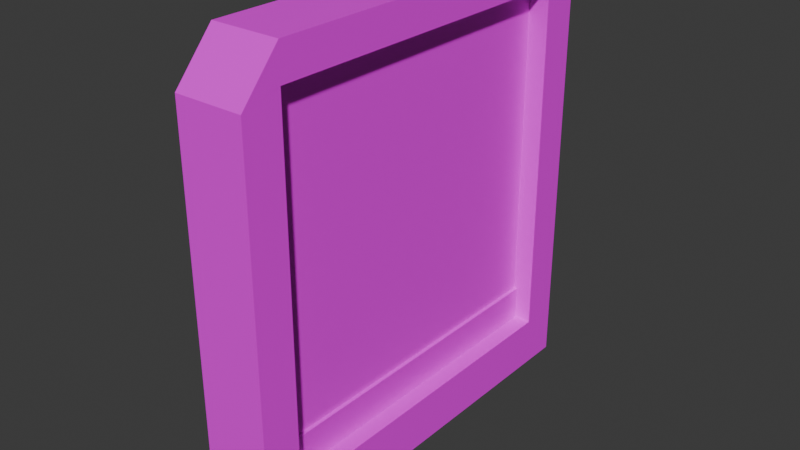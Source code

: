# Source: security_door.blend  (saved by Blender 5.1.30; exported with 4.5.12 LTS)
import bpy
from mathutils import Matrix  # noqa: F401  (used for matrix-valued properties, if any)

bpy.ops.wm.read_factory_settings(use_empty=True)
scene = bpy.context.scene
scene.name = 'Scene'

# ---- collections
col_collection = bpy.data.collections.new('Collection'); scene.collection.children.link(col_collection)

# ---- images (referenced by path relative to the original .blend; pixels are not part of the script)
import os
ASSET_DIR = os.environ.get("B2B_ASSET_DIR", "")  # directory of the original .blend (textures are referenced by path, not embedded)
HERE = os.path.dirname(os.path.abspath(__file__))  # packed textures are extracted next to this script under _unpacked/

def load_image(name, relpath, width, height, colorspace="sRGB"):
    """Load a texture the original file referenced (path relative to the .blend, or extracted next to this script)."""
    p = next((c for c in (os.path.join(HERE, relpath), os.path.join(ASSET_DIR, relpath)) if relpath and os.path.exists(c)), "")
    if p:
        img = bpy.data.images.load(p, check_existing=True)
        img.name = name
    else:  # same state as the original file: an image datablock whose file is absent (Cycles renders it pink)
        img = bpy.data.images.new(name, width, height)
        img.source = "FILE"
        img.filepath = "//" + (relpath or name)
    img.colorspace_settings.name = colorspace
    return img
img_doortex_png = load_image('doortex.png', 'doortex.png', 1024, 1024, 'sRGB')

# ---- materials (node trees are filled in below, after node groups)
mat_material_003 = bpy.data.materials.new('Material.003')
mat_material_002 = bpy.data.materials.new('Material.002')

# ---- material node trees
mat_material_003.use_nodes = True; mat_material_003.node_tree.nodes.clear()
_N = mat_material_003.node_tree.nodes; _L = mat_material_003.node_tree.links
n0 = _N.new('ShaderNodeBsdfPrincipled'); n0.name = 'Principled BSDF'; n0.location = (-200, 100)
n1 = _N.new('ShaderNodeOutputMaterial'); n1.name = 'Material Output'; n1.location = (200, 100)
n2 = _N.new('ShaderNodeTexImage'); n2.name = 'Image Texture'; n2.location = (-490, 80)
n2.image = img_doortex_png
n2.interpolation = 'Closest'
_L.new(n0.outputs[0], n1.inputs[0])
_L.new(n2.outputs[0], n0.inputs[0])
n1.is_active_output = True
mat_material_002.use_nodes = True; mat_material_002.node_tree.nodes.clear()
_N = mat_material_002.node_tree.nodes; _L = mat_material_002.node_tree.links
n0 = _N.new('ShaderNodeBsdfPrincipled'); n0.name = 'Principled BSDF'; n0.location = (-200, 100)
n1 = _N.new('ShaderNodeOutputMaterial'); n1.name = 'Material Output'; n1.location = (200, 100)
n2 = _N.new('ShaderNodeTexImage'); n2.name = 'Image Texture'; n2.location = (-490, 80)
n2.image = img_doortex_png
n2.interpolation = 'Closest'
_L.new(n0.outputs[0], n1.inputs[0])
_L.new(n2.outputs[0], n0.inputs[0])
n1.is_active_output = True

# ---- world
world_world = bpy.data.worlds.new('World'); scene.world = world_world
world_world.use_nodes = True; world_world.node_tree.nodes.clear()
_N = world_world.node_tree.nodes; _L = world_world.node_tree.links
n0 = _N.new('ShaderNodeOutputWorld'); n0.name = 'World Output'; n0.location = (200, 100)
n1 = _N.new('ShaderNodeBackground'); n1.name = 'Background'; n1.location = (-200, 100)
n1.inputs[0].default_value = (0.05088, 0.05088, 0.05088, 1.0)
_L.new(n1.outputs[0], n0.inputs[0])
n0.is_active_output = True
world_world.color = (0.05088, 0.05088, 0.05088)
world_world.sun_shadow_jitter_overblur = 0.0

# ---- meshes
me_cube_004 = bpy.data.meshes.new('Cube.004')
me_cube_004.from_pydata([(-1.0, -1.0, -1.0), (-1.0, 1.0, -1.0), (1.0, -1.0, -1.0), (1.0, 1.0, -1.0), (-1.0, 0.8139, 1.0), (-1.0, 1.0, 0.8), (1.0, 1.0, 0.8), (1.0, 0.8139, 1.0), (-1.0, -1.0, 0.8), (-1.0, -0.8143, 1.0), (1.0, -0.8143, 1.0), (1.0, -1.0, 0.8), (-1.0, -0.8164, -0.7722), (-1.0, -0.8164, 0.846), (-1.0, 0.8164, 0.846), (-1.0, 0.8154, 0.846), (-0.9988, 0.8164, 0.846), (-1.0, 0.8164, -0.7722), (1.0, 0.8164, -0.7722), (1.0, 0.8164, 0.846), (1.0, -0.8164, 0.846), (1.0, -0.8154, 0.846), (1.0, -0.8164, -0.7722), (-0.4, -0.8164, -0.7722), (-0.4, -0.8164, 0.846), (-0.4, 0.8164, -0.7722), (-0.4, 0.8164, 0.846), (0.4, -0.8164, -0.7722), (0.4, -0.8164, 0.846), (0.4, 0.8164, -0.7722), (0.4, 0.8164, 0.846), (-0.4, -0.8164, -0.6171), (-0.4, 0.8164, -0.6171), (0.4, 0.8164, -0.6171), (0.4, -0.8164, -0.6171), (0.5005, 0.8164, -0.6171), (0.5005, 0.8164, -0.7722), (0.5005, -0.8164, -0.7722), (0.5005, -0.8164, -0.6171), (-0.4999, 0.8164, -0.7722), (-0.4999, -0.8164, -0.7722), (-0.4999, 0.8164, -0.6171), (-0.4999, -0.8164, -0.6171)], [], [(3, 0, 1), (7, 5, 4), (5, 3, 1), (9, 11, 10), (9, 15, 13), (13, 8, 9), (11, 0, 2), (4, 10, 7), (7, 21, 19), (18, 3, 6), (1, 0, 12), (12, 0, 8), (12, 18, 17), (16, 15, 14), (12, 20, 22), (16, 18, 19), (4, 14, 15), (5, 1, 17), (13, 16, 21), (21, 10, 11), (22, 11, 2), (20, 11, 22), (22, 2, 3), (19, 18, 6), (7, 19, 6), (18, 22, 3), (17, 1, 12), (5, 16, 14), (13, 12, 8), (3, 2, 0), (7, 6, 5), (5, 6, 3), (9, 8, 11), (9, 4, 15), (11, 8, 0), (4, 9, 10), (7, 10, 21), (12, 22, 18), (12, 13, 20), (16, 17, 18), (4, 5, 14), (21, 20, 13), (13, 15, 16), (16, 19, 21), (20, 21, 11), (5, 17, 16), (24, 32, 31), (26, 33, 32), (30, 34, 33), (28, 31, 34), (29, 23, 25), (26, 28, 30), (34, 23, 27), (33, 36, 29), (32, 29, 25), (31, 40, 23), (35, 37, 36), (34, 35, 33), (27, 38, 34), (29, 37, 27), (42, 39, 40), (32, 42, 31), (23, 39, 25), (25, 41, 32), (24, 26, 32), (26, 30, 33), (30, 28, 34), (28, 24, 31), (29, 27, 23), (26, 24, 28), (34, 31, 23), (33, 35, 36), (32, 33, 29), (31, 42, 40), (35, 38, 37), (34, 38, 35), (27, 37, 38), (29, 36, 37), (42, 41, 39), (32, 41, 42), (23, 40, 39), (25, 39, 41)])
me_cube_004.polygons.foreach_set('material_index', [0, 0, 0, 0, 0, 0, 0, 0, 0, 0, 0, 0, 0, 0, 0, 0, 0, 0, 0, 0, 0, 0, 0, 0, 0, 0, 0, 0, 0, 0, 0, 0, 0, 0, 0, 0, 0, 0, 0, 0, 0, 0, 0, 0, 0, 0, 1, 1, 1, 1, 1, 1, 1, 1, 1, 1, 1, 1, 1, 1, 1, 1, 1, 1, 1, 1, 1, 1, 1, 1, 1, 1, 1, 1, 1, 1, 1, 1, 1, 1, 1, 1])
_uv = me_cube_004.uv_layers.new(name='UVMap')
_uv.uv.foreach_set('vector', [0.875, 0.9688, 0.0625, 0.8438, 0.875, 0.8594, 0.875, 0.9688, 0.75, 0.8438, 0.875, 0.8438, 0.875, 0.8438, 0.75, 0.03125, 0.875, 0.03125, 0.875, 0.9688, 0.75, 0.8438, 0.875, 0.8438, 0.875, 0.9531, 0.0625, 0.8594, 0.875, 0.8594, 0.75, 0.8594, 0.875, 0.8594, 0.75, 0.9688, 0.875, 0.8438, 0.75, 0.03125, 0.875, 0.03125, 0.875, 0.9688, 0.0625, 0.8438, 0.875, 0.8438, 0.875, 0.9531, 0.0625, 0.8594, 0.875, 0.8594, 0.75, 0.1016, 0.875, 0.03125, 0.875, 0.8438, 0.0625, 0.8516, 0.875, 0.8516, 0.8047, 0.9688, 0.75, 0.1016, 0.875, 0.03125, 0.875, 0.8438, 0.0625, 0.8438, 0.75, 0.9688, 0.75, 0.8438, 0.75, 0.9688, 0.75, 0.9688, 0.75, 0.9688, 0.875, 0.1562, 0.75, 0.8438, 0.75, 0.1562, 0.75, 0.8438, 0.875, 0.1562, 0.875, 0.8438, 0.4, 0.19, 0.3846, 0.1869, 0.3846, 0.1868, 0.75, 0.8438, 0.75, 0.03125, 0.875, 0.1094, 0.0625, 0.9688, 0.75, 0.9688, 0.0625, 0.8438, 0.75, 0.8594, 0.75, 0.9688, 0.875, 0.8594, 0.875, 0.1094, 0.75, 0.8438, 0.75, 0.03125, 0.875, 0.8438, 0.75, 0.8438, 0.875, 0.03125, 0.1406, 0.9688, 0.0625, 0.8516, 0.875, 0.8516, 0.75, 0.8438, 0.75, 0.1016, 0.875, 0.8438, 0.75, 0.9688, 0.75, 0.8594, 0.875, 0.8594, 0.8047, 0.9688, 0.1406, 0.9688, 0.875, 0.8516, 0.1406, 0.9688, 0.0625, 0.8516, 0.8047, 0.9688, 0.38, 0.2, 0.3845, 0.1869, 0.3846, 0.1869, 0.75, 0.8438, 0.75, 0.1016, 0.875, 0.8438, 0.875, 0.9688, 0.0625, 0.9688, 0.0625, 0.8438, 0.875, 0.9688, 0.75, 0.9688, 0.75, 0.8438, 0.875, 0.8438, 0.75, 0.8438, 0.75, 0.03125, 0.875, 0.9688, 0.75, 0.9688, 0.75, 0.8438, 0.875, 0.9531, 0.0625, 0.9531, 0.0625, 0.8594, 0.875, 0.8438, 0.75, 0.8438, 0.75, 0.03125, 0.875, 0.9688, 0.0625, 0.9688, 0.0625, 0.8438, 0.875, 0.9531, 0.0625, 0.9531, 0.0625, 0.8594, 0.0625, 0.8438, 0.0625, 0.9688, 0.75, 0.9688, 0.875, 0.1562, 0.875, 0.8438, 0.75, 0.8438, 0.75, 0.8438, 0.75, 0.1562, 0.875, 0.1562, 0.75, 0.9688, 0.875, 0.8594, 0.75, 0.8594, 0.0625, 0.8438, 0.0625, 0.8438, 0.0625, 0.9688, 0.0625, 0.9688, 0.75, 0.9688, 0.75, 0.9688, 0.75, 0.9688, 0.75, 0.8438, 0.0625, 0.8438, 0.3846, 0.5848, 0.3846, 0.5847, 0.38, 0.6, 0.75, 0.8438, 0.875, 0.1094, 0.875, 0.8438, 0.6406, 0.6797, 0.01562, 0.07812, 0.6406, 0.07812, 0.8667, 0.1333, 0.8, 0.2667, 0.8047, 0.125, 0.6406, 0.6797, 0.01562, 0.07812, 0.6406, 0.07812, 0.8667, 0.4, 0.8, 0.5333, 0.8, 0.4, 0.6406, 0.07812, 0.01562, 0.01562, 0.6406, 0.01562, 1.0, 0.2667, 0.8667, 0.4, 0.8667, 0.2667, 0.8, 0.4, 0.7333, 0.5333, 0.7333, 0.4, 0.8, 0.2667, 0.7333, 0.2667, 0.7333, 0.2667, 0.8047, 0.125, 0.7333, 0.2667, 0.7333, 0.1333, 0.8, 0.5333, 0.7333, 0.5333, 0.7333, 0.5333, 0.01562, 0.01562, 0.6406, 0.07812, 0.01562, 0.07812, 0.01562, 0.03906, 0.6406, 0.03125, 0.6406, 0.03906, 0.7333, 0.4, 0.8, 0.4, 0.8, 0.4, 0.7333, 0.2667, 0.7333, 0.4, 0.7333, 0.4, 0.6406, 0.07812, 0.01562, 0.01562, 0.6406, 0.01562, 0.01562, 0.03906, 0.6406, 0.03125, 0.6406, 0.03906, 0.6, 0.4, 0.6, 0.2667, 0.6, 0.2667, 0.7333, 0.1333, 0.7344, 0.125, 0.8047, 0.125, 0.6406, 0.6797, 0.01562, 0.6797, 0.01562, 0.07812, 0.8667, 0.1333, 0.8667, 0.2667, 0.8, 0.2667, 0.6406, 0.6797, 0.01562, 0.6797, 0.01562, 0.07812, 0.8667, 0.4, 0.8667, 0.5333, 0.8, 0.5333, 0.6406, 0.07812, 0.01562, 0.07812, 0.01562, 0.01562, 1.0, 0.2667, 1.0, 0.4, 0.8667, 0.4, 0.8, 0.4, 0.8, 0.5333, 0.7333, 0.5333, 0.8, 0.2667, 0.8, 0.2667, 0.7333, 0.2667, 0.8047, 0.125, 0.8, 0.2667, 0.7333, 0.2667, 0.8, 0.5333, 0.8, 0.5333, 0.7333, 0.5333, 0.01562, 0.01562, 0.6406, 0.01562, 0.6406, 0.07812, 0.01562, 0.03906, 0.01562, 0.03125, 0.6406, 0.03125, 0.7333, 0.4, 0.7333, 0.4, 0.8, 0.4, 0.7333, 0.2667, 0.7333, 0.2667, 0.7333, 0.4, 0.6406, 0.07812, 0.01562, 0.07812, 0.01562, 0.01562, 0.01562, 0.03906, 0.01562, 0.03125, 0.6406, 0.03125, 0.6, 0.4, 0.6, 0.4, 0.6, 0.2667, 0.7333, 0.1333, 0.7333, 0.1333, 0.7344, 0.125])
me_cube_004.materials.append(mat_material_003)
me_cube_004.materials.append(mat_material_002)
me_cube_004.update()
arm_armature = bpy.data.armatures.new('Armature')  # bones are not reproduced

# ---- objects
ob_armature = bpy.data.objects.new('Armature', arm_armature)
ob_frame = bpy.data.objects.new('Frame', me_cube_004)

# ---- transforms, parenting, visibility, modifiers, constraints
ob_armature.location = (0.0, 0.0, 6.014)
ob_armature.rotation_euler = (3.142, -0.0, 0.0)
ob_armature.show_in_front = True
ob_frame.location = (0.0, 0.0, 0.0)
ob_frame.scale = (1.0, 6.125, 6.475)
_vg = ob_frame.vertex_groups.new(name='MainDoor')
for _i, _w in zip([24, 25, 26, 28, 29, 30, 31, 32, 33, 34, 35, 36, 38, 41, 42], [0.0, 0.0, 0.0, 0.0, 0.0, 0.0, 1.0, 0.9965, 0.9993, 1.0, 1.0, 0.0, 1.0, 1.0, 0.9999]): _vg.add([_i], _w, 'REPLACE')
_vg = ob_frame.vertex_groups.new(name='BottomDoor')
for _i, _w in zip([23, 25, 27, 29, 30, 31, 32, 33, 34, 35, 36, 37, 38, 39, 40, 41, 42], [1.0, 1.0, 0.9981, 0.9998, 0.0, 0.0, 0.0, 0.0, 0.0, 0.0, 1.0, 1.0, 0.0, 1.0, 0.9986, 0.0, 0.0]): _vg.add([_i], _w, 'REPLACE')
_m = ob_frame.modifiers.new('Armature', 'ARMATURE')
_m.object = ob_armature

# ---- collection membership
col_collection.objects.link(ob_armature)
col_collection.objects.link(ob_frame)

# ---- scene / render settings (as saved in the file)
scene.frame_start = 1; scene.frame_end = 250; scene.frame_set(0)
scene.render.engine = 'BLENDER_EEVEE_NEXT'
scene.render.bake_bias = 0.0
scene.render.bake_samples = 0
scene.cycles.sampling_pattern = 'TABULATED_SOBOL'
scene.eevee.use_volume_custom_range = False
bpy.context.view_layer.update()

# ---- added for rendering (the .blend has no active camera and no usable light): camera, sun
cam_auto = bpy.data.cameras.new('AutoCamera')
cam_auto.lens = 50.0
cam_auto.sensor_width = 36.0
cam_auto.clip_end = 1000.0
ob_auto_camera = bpy.data.objects.new('AutoCamera', cam_auto)
scene.collection.objects.link(ob_auto_camera)
ob_auto_camera.location = (16.5958, -19.9149, 13.2766)
ob_auto_camera.rotation_euler = (1.09748, -7.21219e-08, 0.694738)
scene.camera = ob_auto_camera
light_auto_sun = bpy.data.lights.new('AutoSun', 'SUN')
light_auto_sun.energy = 3.0
light_auto_sun.angle = 0.0523599
ob_auto_sun = bpy.data.objects.new('AutoSun', light_auto_sun)
scene.collection.objects.link(ob_auto_sun)
ob_auto_sun.rotation_euler = (0.872665, 0.174533, 0.523599)
bpy.context.view_layer.update()

